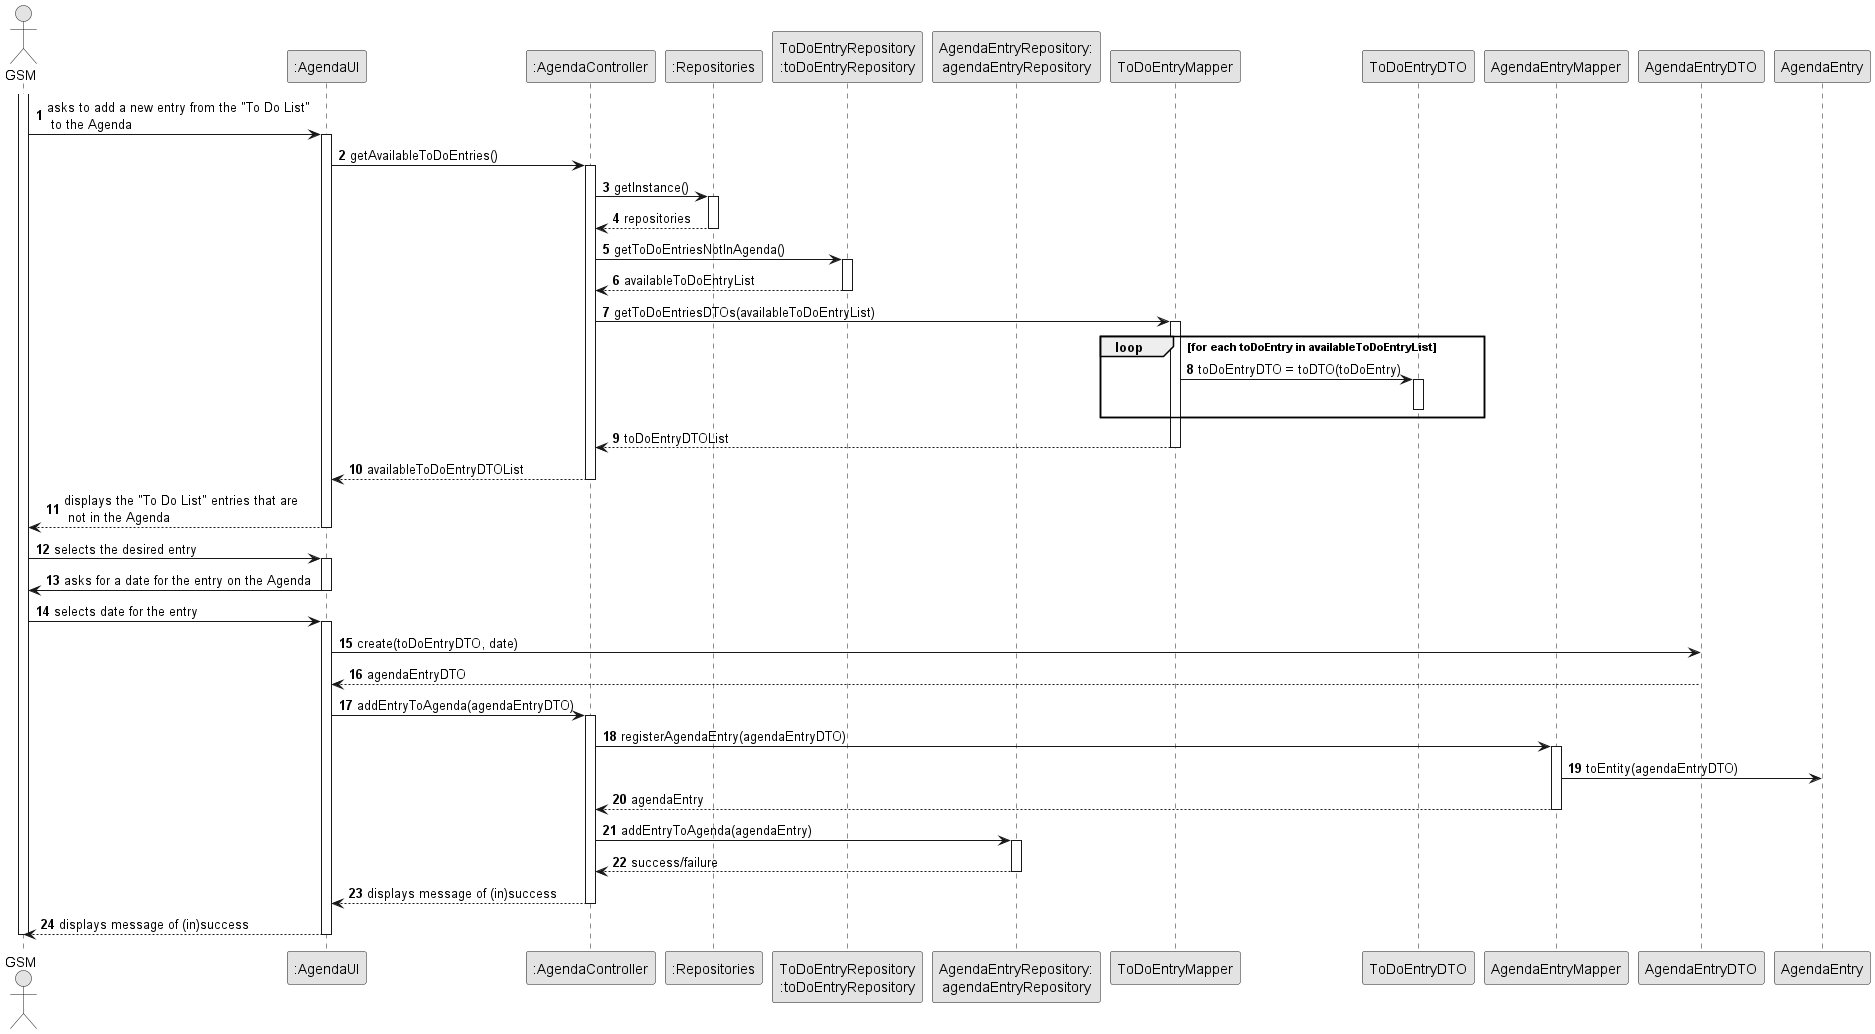

The diagram above was rendered by PlantUML. Its source (embedded in the PNG):
@startuml
skinparam monochrome true
skinparam packageStyle rectangle
skinparam shadowing false

autonumber

actor "GSM" as Employee
participant ":AgendaUI" as UI
participant ":AgendaController" as CTRL
participant ":Repositories" as RepositorySingleton
participant "ToDoEntryRepository\n:toDoEntryRepository" as TaskRepo
participant "AgendaEntryRepository:\nagendaEntryRepository"
participant "ToDoEntryMapper"
participant "ToDoEntryDTO"
participant "AgendaEntryMapper"

activate Employee

    Employee -> UI : asks to add a new entry from the "To Do List"\n to the Agenda
    activate UI

        UI -> CTRL : getAvailableToDoEntries()
        activate CTRL

            CTRL -> RepositorySingleton : getInstance()
            activate RepositorySingleton

                RepositorySingleton --> CTRL: repositories
            deactivate RepositorySingleton

            CTRL -> TaskRepo : getToDoEntriesNotInAgenda()
            activate TaskRepo

                TaskRepo --> CTRL : availableToDoEntryList
            deactivate TaskRepo

            CTRL -> "ToDoEntryMapper" : getToDoEntriesDTOs(availableToDoEntryList)
            activate "ToDoEntryMapper"

            loop for each toDoEntry in availableToDoEntryList
                ToDoEntryMapper -> ToDoEntryDTO: toDoEntryDTO = toDTO(toDoEntry)
                activate ToDoEntryDTO
                deactivate ToDoEntryDTO
            end

            ToDoEntryMapper --> CTRL: toDoEntryDTOList
            deactivate ToDoEntryMapper

            CTRL --> UI : availableToDoEntryDTOList
        deactivate CTRL

        UI --> Employee : displays the "To Do List" entries that are\n not in the Agenda
    deactivate UI

    Employee -> UI : selects the desired entry
    activate UI

        UI -> Employee : asks for a date for the entry on the Agenda
    deactivate UI

    Employee -> UI : selects date for the entry
    activate UI

        UI -> AgendaEntryDTO : create(toDoEntryDTO, date)
        UI <-- AgendaEntryDTO : agendaEntryDTO

        UI -> CTRL : addEntryToAgenda(agendaEntryDTO)
        activate CTRL

            CTRL -> "AgendaEntryMapper" : registerAgendaEntry(agendaEntryDTO)
            activate "AgendaEntryMapper"

                AgendaEntryMapper -> AgendaEntry : toEntity(agendaEntryDTO)
                AgendaEntryMapper --> CTRL : agendaEntry
            deactivate "AgendaEntryMapper"

            CTRL -> "AgendaEntryRepository:\nagendaEntryRepository" : addEntryToAgenda(agendaEntry)
            activate "AgendaEntryRepository:\nagendaEntryRepository"

                "AgendaEntryRepository:\nagendaEntryRepository" --> CTRL : success/failure
            deactivate "AgendaEntryRepository:\nagendaEntryRepository"

            CTRL --> UI : displays message of (in)success
        deactivate CTRL

        UI --> Employee : displays message of (in)success
    deactivate UI

deactivate Employee

@enduml